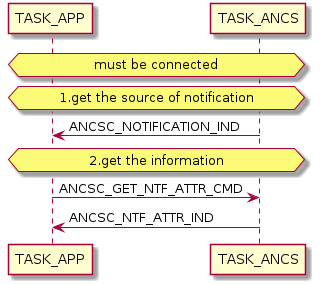

The diagram above was rendered by PlantUML. Its source (embedded in the PNG):
@startuml inline_umlgraph_9.png
 hnote over TASK_APP, TASK_ANCS: must be connected
 hnote over TASK_APP, TASK_ANCS: 1.get the source of notification
 TASK_ANCS -> TASK_APP: ANCSC_NOTIFICATION_IND
 hnote over TASK_APP, TASK_ANCS: 2.get the information
 TASK_APP->TASK_ANCS: ANCSC_GET_NTF_ATTR_CMD
 TASK_ANCS->TASK_APP: ANCSC_NTF_ATTR_IND
@enduml